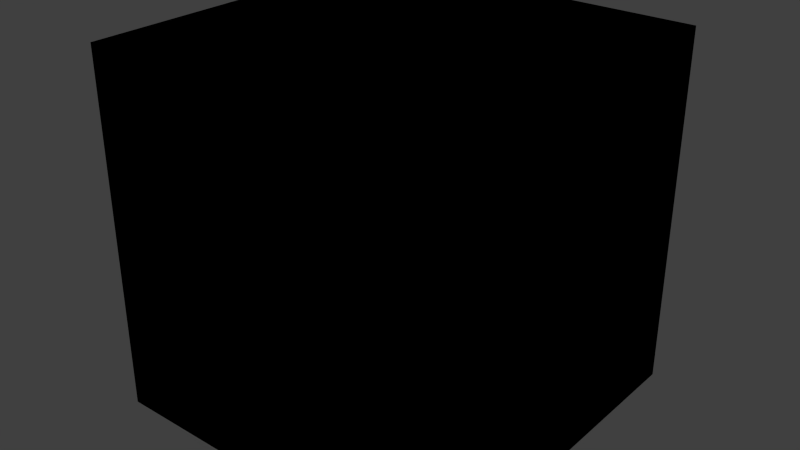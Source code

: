 # Source: 00.blend  (saved by Blender 2.79.0; exported with 4.5.12 LTS)
import bpy
from mathutils import Matrix  # noqa: F401  (used for matrix-valued properties, if any)

bpy.ops.wm.read_factory_settings(use_empty=True)
scene = bpy.context.scene
scene.name = 'Scene'

# ---- collections
col_collection_1 = bpy.data.collections.new('Collection 1'); scene.collection.children.link(col_collection_1)

# ---- materials (node trees are filled in below, after node groups)
mat_skybox = bpy.data.materials.new('SkyBox')
mat_skybox.alpha_threshold = 0.0
mat_skybox.use_transparent_shadow = False
mat_skybox.roughness = 0.5

# ---- material node trees
mat_skybox.use_nodes = True; mat_skybox.node_tree.nodes.clear()
_N = mat_skybox.node_tree.nodes; _L = mat_skybox.node_tree.links
n0 = _N.new('NodeUndefined'); n0.name = 'Output'; n0.location = (300, 300)
n0.inputs[1].default_value = 1.0
n1 = _N.new('NodeUndefined'); n1.name = 'Geometry'; n1.location = (-264, 295)
n2 = _N.new('NodeUndefined'); n2.name = 'Texture'; n2.location = (3, 348)
_L.new(n1.outputs[4], n2.inputs[0])
_L.new(n2.outputs[1], n0.inputs[0])

# ---- world
world_world = bpy.data.worlds.new('World'); scene.world = world_world
world_world.color = (0.05088, 0.05088, 0.05088)
world_world.use_sun_shadow = False
world_world.sun_shadow_jitter_overblur = 0.0
world_world.cycles.sampling_method = 'NONE'
world_world.cycles.sample_map_resolution = 256

# ---- meshes
me_cube = bpy.data.meshes.new('Cube')
me_cube.from_pydata([(-1.0, -1.0, -1.0), (-1.0, -1.0, 1.0), (-1.0, 1.0, -1.0), (-1.0, 1.0, 1.0), (1.0, -1.0, -1.0), (1.0, -1.0, 1.0), (1.0, 1.0, -1.0), (1.0, 1.0, 1.0)], [], [(1, 0, 2, 3), (3, 2, 6, 7), (7, 6, 4, 5), (5, 4, 0, 1), (0, 4, 6, 2), (5, 1, 3, 7)])
me_cube.polygons.foreach_set('use_smooth', [True] * 6)
_uv = me_cube.uv_layers.new(name='UVMap')
_uv.uv.foreach_set('vector', [0.5, 0.6666, 0.5, 0.3334, 0.2501, 0.3334, 0.25, 0.6666, 0.25, 0.6658, 0.2501, 0.3334, 0.0001001, 0.3334, 9.998e-05, 0.6658, 0.9999, 0.6647, 0.9999, 0.3334, 0.7499, 0.3334, 0.75, 0.6647, 0.75, 0.6647, 0.7499, 0.3334, 0.5, 0.3334, 0.5, 0.6647, 0.5, 0.3334, 0.5, 9.998e-05, 0.2501, 9.998e-05, 0.2501, 0.3334, 0.4989, 0.9992, 0.4989, 0.666, 0.2512, 0.6666, 0.2512, 0.9999])
me_cube.materials.append(mat_skybox)
me_cube.use_remesh_preserve_volume = False
me_cube.use_remesh_preserve_attributes = False
me_cube.use_mirror_vertex_groups = False
me_cube.update()

# ---- objects
ob_skybox = bpy.data.objects.new('SkyBox', me_cube)

# ---- transforms, parenting, visibility, modifiers, constraints
ob_skybox.location = (0.0, 0.0, 0.0)
ob_skybox.scale = (5000.0, 5000.0, 5000.0)
ob_skybox.lineart.crease_threshold = 0.0

# ---- collection membership
col_collection_1.objects.link(ob_skybox)

# ---- scene / render settings (as saved in the file)
scene.frame_start = 1; scene.frame_end = 250; scene.frame_set(1)
scene.render.engine = 'BLENDER_EEVEE_NEXT'
scene.render.image_settings.color_mode = 'RGB'
scene.render.image_settings.compression = 90
scene.render.resolution_x = 1366
scene.render.resolution_y = 768
scene.render.dither_intensity = 0.0
scene.cycles.use_denoising = False
scene.cycles.samples = 10
scene.cycles.sampling_pattern = 'TABULATED_SOBOL'
scene.cycles.light_sampling_threshold = 0.0
scene.cycles.use_adaptive_sampling = False
scene.cycles.use_light_tree = False
scene.cycles.blur_glossy = 0.0
scene.cycles.pixel_filter_type = 'GAUSSIAN'
scene.cycles.sample_clamp_indirect = 0.0
scene.view_settings.view_transform = 'Standard'
bpy.context.view_layer.update()

# ---- added for rendering (the .blend has no active camera and no usable light): camera, sun
cam_auto = bpy.data.cameras.new('AutoCamera')
cam_auto.lens = 50.0
cam_auto.sensor_width = 36.0
cam_auto.clip_end = 281244.0
ob_auto_camera = bpy.data.objects.new('AutoCamera', cam_auto)
scene.collection.objects.link(ob_auto_camera)
ob_auto_camera.location = (16025.4, -19230.4, 12820.3)
ob_auto_camera.rotation_euler = (1.09748, -7.21219e-08, 0.694738)
scene.camera = ob_auto_camera
light_auto_sun = bpy.data.lights.new('AutoSun', 'SUN')
light_auto_sun.energy = 3.0
light_auto_sun.angle = 0.0523599
ob_auto_sun = bpy.data.objects.new('AutoSun', light_auto_sun)
scene.collection.objects.link(ob_auto_sun)
ob_auto_sun.rotation_euler = (0.872665, 0.174533, 0.523599)
bpy.context.view_layer.update()
